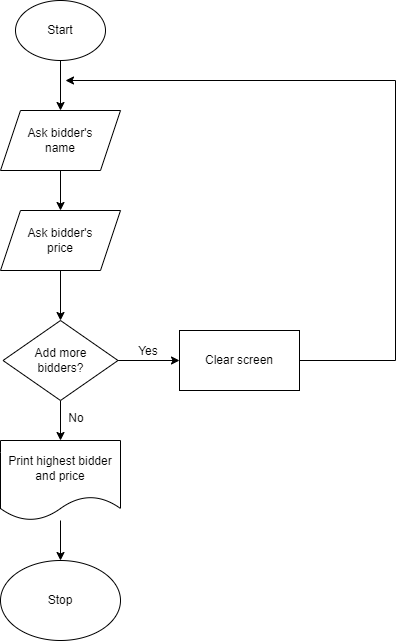

The diagram above was exported from draw.io. Its source (the exported page's mxGraphModel, read from the mxfile embedded in the PNG):
<mxGraphModel dx="1662" dy="754" grid="1" gridSize="10" guides="1" tooltips="1" connect="1" arrows="1" fold="1" page="1" pageScale="1" pageWidth="827" pageHeight="1169" math="0" shadow="0">
  <root>
    <mxCell id="WIyWlLk6GJQsqaUBKTNV-0" />
    <mxCell id="WIyWlLk6GJQsqaUBKTNV-1" parent="WIyWlLk6GJQsqaUBKTNV-0" />
    <mxCell id="4VVaeXhPiAHCObBURfpz-4" value="" style="edgeStyle=orthogonalEdgeStyle;rounded=0;orthogonalLoop=1;jettySize=auto;html=1;" edge="1" parent="WIyWlLk6GJQsqaUBKTNV-1" source="4VVaeXhPiAHCObBURfpz-0" target="4VVaeXhPiAHCObBURfpz-3">
      <mxGeometry relative="1" as="geometry" />
    </mxCell>
    <mxCell id="4VVaeXhPiAHCObBURfpz-0" value="Start" style="ellipse;whiteSpace=wrap;html=1;" vertex="1" parent="WIyWlLk6GJQsqaUBKTNV-1">
      <mxGeometry x="190" y="120" width="90" height="60" as="geometry" />
    </mxCell>
    <mxCell id="4VVaeXhPiAHCObBURfpz-6" value="" style="edgeStyle=orthogonalEdgeStyle;rounded=0;orthogonalLoop=1;jettySize=auto;html=1;" edge="1" parent="WIyWlLk6GJQsqaUBKTNV-1" source="4VVaeXhPiAHCObBURfpz-3" target="4VVaeXhPiAHCObBURfpz-5">
      <mxGeometry relative="1" as="geometry" />
    </mxCell>
    <mxCell id="4VVaeXhPiAHCObBURfpz-3" value="Ask bidder's &lt;br&gt;name" style="shape=parallelogram;perimeter=parallelogramPerimeter;whiteSpace=wrap;html=1;fixedSize=1;" vertex="1" parent="WIyWlLk6GJQsqaUBKTNV-1">
      <mxGeometry x="175" y="230" width="120" height="60" as="geometry" />
    </mxCell>
    <mxCell id="4VVaeXhPiAHCObBURfpz-8" value="" style="edgeStyle=orthogonalEdgeStyle;rounded=0;orthogonalLoop=1;jettySize=auto;html=1;" edge="1" parent="WIyWlLk6GJQsqaUBKTNV-1" source="4VVaeXhPiAHCObBURfpz-5" target="4VVaeXhPiAHCObBURfpz-7">
      <mxGeometry relative="1" as="geometry" />
    </mxCell>
    <mxCell id="4VVaeXhPiAHCObBURfpz-5" value="Ask bidder's&lt;br&gt;price" style="shape=parallelogram;perimeter=parallelogramPerimeter;whiteSpace=wrap;html=1;fixedSize=1;" vertex="1" parent="WIyWlLk6GJQsqaUBKTNV-1">
      <mxGeometry x="175" y="330" width="120" height="60" as="geometry" />
    </mxCell>
    <mxCell id="4VVaeXhPiAHCObBURfpz-13" value="" style="edgeStyle=orthogonalEdgeStyle;rounded=0;orthogonalLoop=1;jettySize=auto;html=1;" edge="1" parent="WIyWlLk6GJQsqaUBKTNV-1" source="4VVaeXhPiAHCObBURfpz-7" target="4VVaeXhPiAHCObBURfpz-12">
      <mxGeometry relative="1" as="geometry" />
    </mxCell>
    <mxCell id="4VVaeXhPiAHCObBURfpz-15" value="" style="edgeStyle=orthogonalEdgeStyle;rounded=0;orthogonalLoop=1;jettySize=auto;html=1;" edge="1" parent="WIyWlLk6GJQsqaUBKTNV-1" source="4VVaeXhPiAHCObBURfpz-7" target="4VVaeXhPiAHCObBURfpz-11">
      <mxGeometry relative="1" as="geometry" />
    </mxCell>
    <mxCell id="4VVaeXhPiAHCObBURfpz-7" value="Add more&lt;br&gt;bidders?" style="rhombus;whiteSpace=wrap;html=1;" vertex="1" parent="WIyWlLk6GJQsqaUBKTNV-1">
      <mxGeometry x="177.5" y="440" width="115" height="80" as="geometry" />
    </mxCell>
    <mxCell id="4VVaeXhPiAHCObBURfpz-10" value="Yes" style="text;html=1;strokeColor=none;fillColor=none;align=center;verticalAlign=middle;whiteSpace=wrap;rounded=0;" vertex="1" parent="WIyWlLk6GJQsqaUBKTNV-1">
      <mxGeometry x="293" y="456" width="60" height="30" as="geometry" />
    </mxCell>
    <mxCell id="4VVaeXhPiAHCObBURfpz-18" value="" style="edgeStyle=orthogonalEdgeStyle;rounded=0;orthogonalLoop=1;jettySize=auto;html=1;" edge="1" parent="WIyWlLk6GJQsqaUBKTNV-1" source="4VVaeXhPiAHCObBURfpz-11" target="4VVaeXhPiAHCObBURfpz-17">
      <mxGeometry relative="1" as="geometry" />
    </mxCell>
    <mxCell id="4VVaeXhPiAHCObBURfpz-11" value="Print highest bidder&lt;br&gt;and price" style="shape=document;whiteSpace=wrap;html=1;boundedLbl=1;" vertex="1" parent="WIyWlLk6GJQsqaUBKTNV-1">
      <mxGeometry x="175" y="560" width="120" height="80" as="geometry" />
    </mxCell>
    <mxCell id="4VVaeXhPiAHCObBURfpz-14" style="edgeStyle=orthogonalEdgeStyle;rounded=0;orthogonalLoop=1;jettySize=auto;html=1;exitX=1;exitY=0.5;exitDx=0;exitDy=0;" edge="1" parent="WIyWlLk6GJQsqaUBKTNV-1" source="4VVaeXhPiAHCObBURfpz-12">
      <mxGeometry relative="1" as="geometry">
        <mxPoint x="240" y="200" as="targetPoint" />
        <Array as="points">
          <mxPoint x="570" y="480" />
          <mxPoint x="570" y="200" />
        </Array>
      </mxGeometry>
    </mxCell>
    <mxCell id="4VVaeXhPiAHCObBURfpz-12" value="Clear screen" style="rounded=0;whiteSpace=wrap;html=1;" vertex="1" parent="WIyWlLk6GJQsqaUBKTNV-1">
      <mxGeometry x="354" y="450" width="120" height="60" as="geometry" />
    </mxCell>
    <mxCell id="4VVaeXhPiAHCObBURfpz-16" value="No" style="text;html=1;strokeColor=none;fillColor=none;align=center;verticalAlign=middle;whiteSpace=wrap;rounded=0;" vertex="1" parent="WIyWlLk6GJQsqaUBKTNV-1">
      <mxGeometry x="221" y="523" width="60" height="30" as="geometry" />
    </mxCell>
    <mxCell id="4VVaeXhPiAHCObBURfpz-17" value="Stop" style="ellipse;whiteSpace=wrap;html=1;" vertex="1" parent="WIyWlLk6GJQsqaUBKTNV-1">
      <mxGeometry x="175" y="680" width="120" height="80" as="geometry" />
    </mxCell>
  </root>
</mxGraphModel>